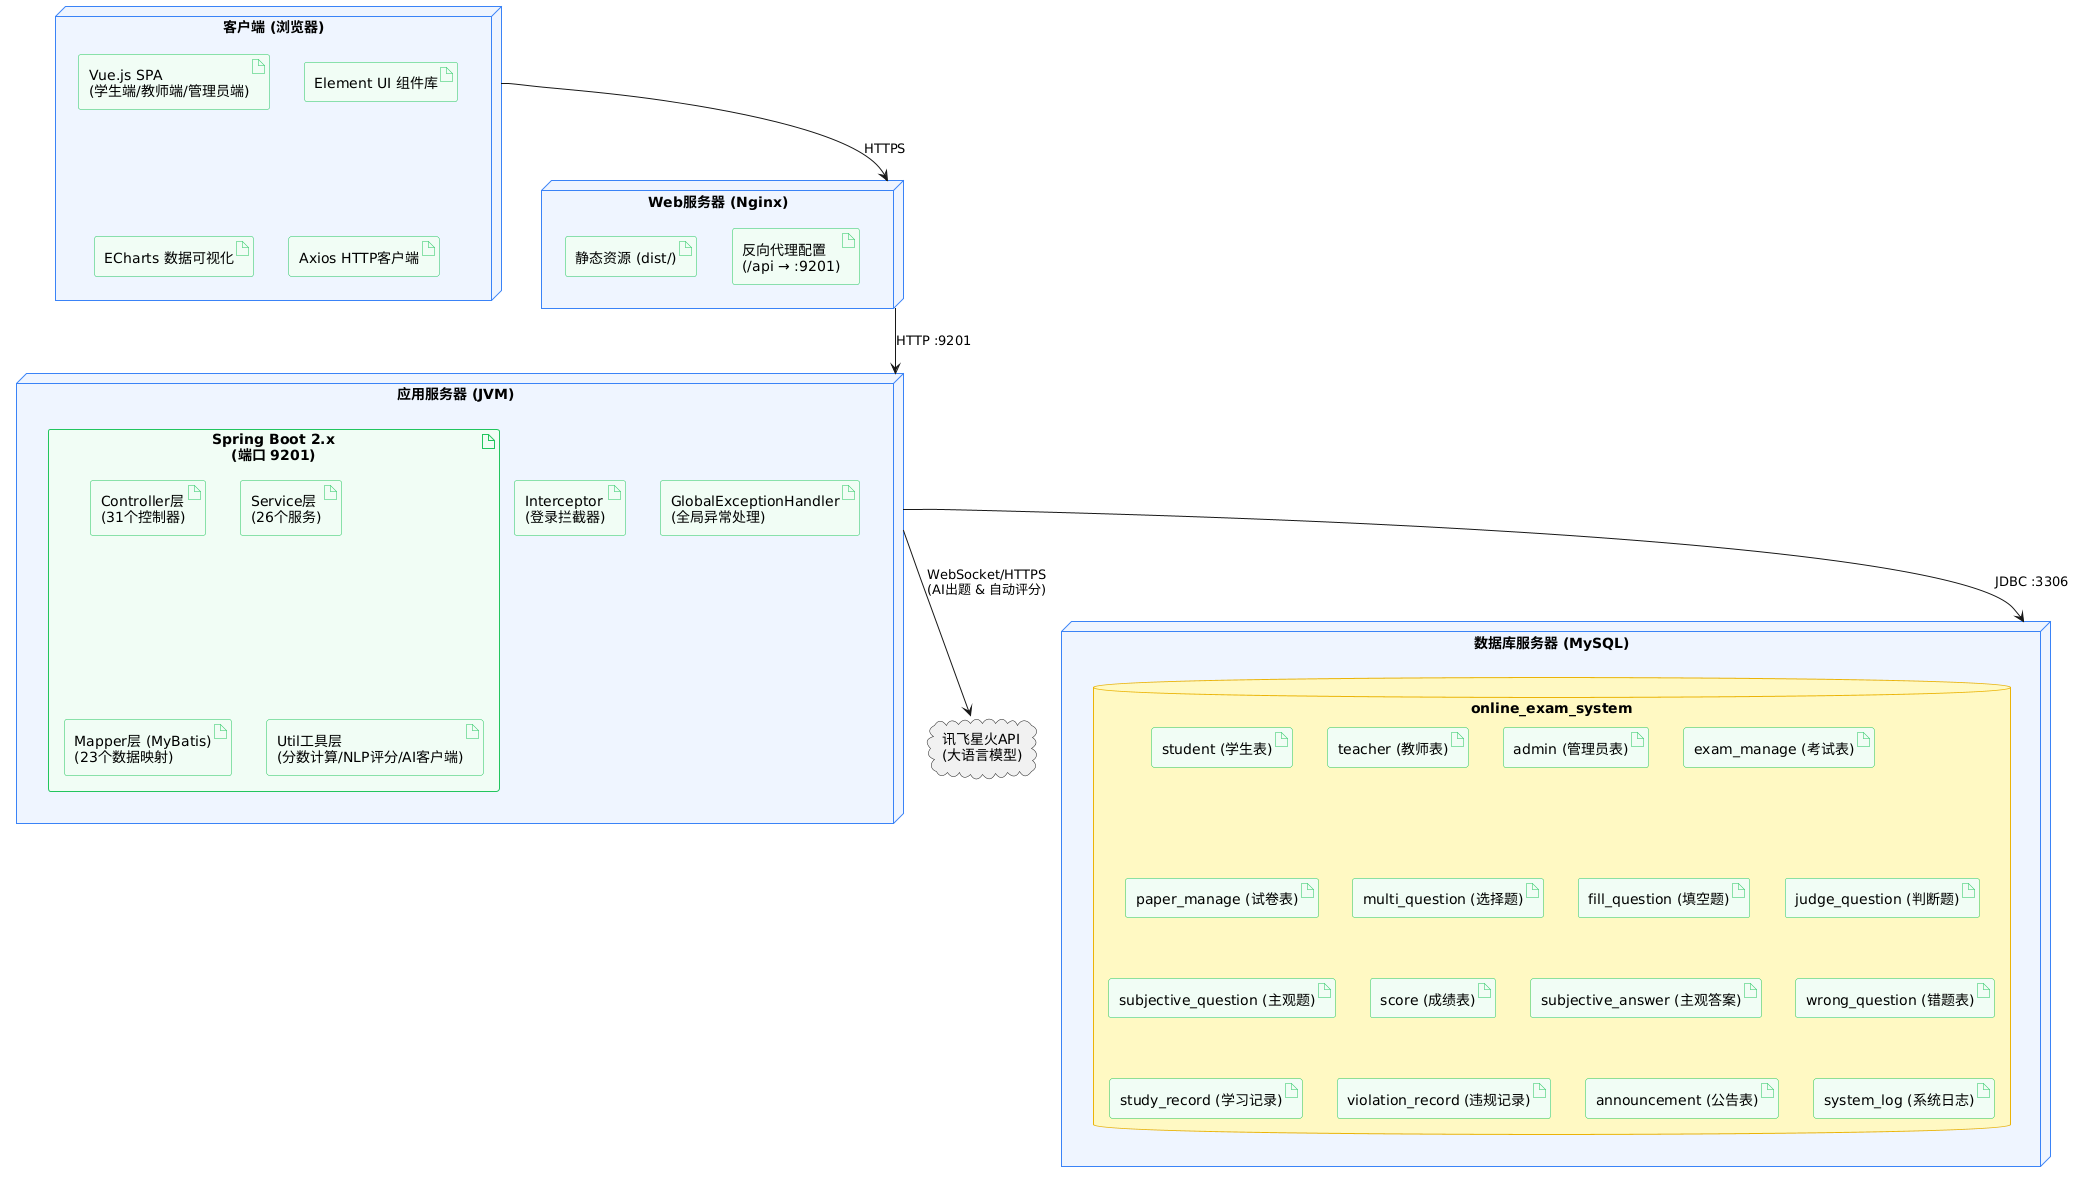

The diagram above was rendered by PlantUML. Its source (embedded in the PNG):
@startuml
skinparam node {
  BackgroundColor #EEF5FF
  BorderColor #3B82F6
}
skinparam artifact {
  BackgroundColor #F0FDF4
  BorderColor #22C55E
}
skinparam database {
  BackgroundColor #FEF9C3
  BorderColor #EAB308
}

node "客户端 (浏览器)" as Client {
  artifact "Vue.js SPA\n(学生端/教师端/管理员端)" as VueApp
  artifact "Element UI 组件库" as ElementUI
  artifact "ECharts 数据可视化" as ECharts
  artifact "Axios HTTP客户端" as Axios
}

node "Web服务器 (Nginx)" as WebServer {
  artifact "静态资源 (dist/)" as Static
  artifact "反向代理配置\n(/api → :9201)" as Proxy
}

node "应用服务器 (JVM)" as AppServer {
  artifact "Spring Boot 2.x\n(端口 9201)" as SpringBoot {
    artifact "Controller层\n(31个控制器)" as Controllers
    artifact "Service层\n(26个服务)" as Services
    artifact "Mapper层 (MyBatis)\n(23个数据映射)" as Mappers
    artifact "Util工具层\n(分数计算/NLP评分/AI客户端)" as Utils
  }
  artifact "Interceptor\n(登录拦截器)" as Interceptor
  artifact "GlobalExceptionHandler\n(全局异常处理)" as ExHandler
}

node "数据库服务器 (MySQL)" as DBServer {
  database "online_exam_system" as DB {
    artifact "student (学生表)" as T1
    artifact "teacher (教师表)" as T2
    artifact "admin (管理员表)" as T3
    artifact "exam_manage (考试表)" as T4
    artifact "paper_manage (试卷表)" as T5
    artifact "multi_question (选择题)" as T6
    artifact "fill_question (填空题)" as T7
    artifact "judge_question (判断题)" as T8
    artifact "subjective_question (主观题)" as T9
    artifact "score (成绩表)" as T10
    artifact "subjective_answer (主观答案)" as T11
    artifact "wrong_question (错题表)" as T12
    artifact "study_record (学习记录)" as T13
    artifact "violation_record (违规记录)" as T14
    artifact "announcement (公告表)" as T15
    artifact "system_log (系统日志)" as T16
  }
}

cloud "讯飞星火API\n(大语言模型)" as SparkCloud

Client --> WebServer : HTTPS
WebServer --> AppServer : HTTP :9201
AppServer --> DBServer : JDBC :3306
AppServer --> SparkCloud : WebSocket/HTTPS\n(AI出题 & 自动评分)
@enduml